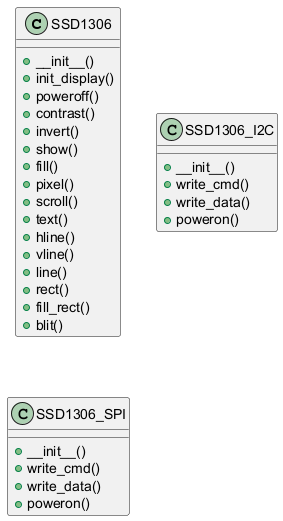

The diagram above was rendered by PlantUML. Its source (embedded in the PNG):
@startuml
class SSD1306 {
  + __init__()
  + init_display()
  + poweroff()
  + contrast()
  + invert()
  + show()
  + fill()
  + pixel()
  + scroll()
  + text()
  + hline()
  + vline()
  + line()
  + rect()
  + fill_rect()
  + blit()
}
class SSD1306_I2C {
  + __init__()
  + write_cmd()
  + write_data()
  + poweron()
}
class SSD1306_SPI {
  + __init__()
  + write_cmd()
  + write_data()
  + poweron()
}
@enduml